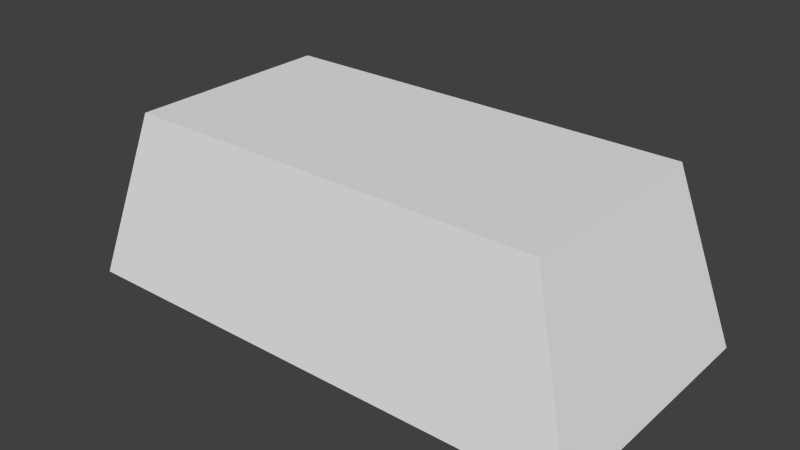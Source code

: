 # Source: ingot.blend  (saved by Blender 2.71.0; exported with 4.5.12 LTS)
import bpy
from mathutils import Matrix  # noqa: F401  (used for matrix-valued properties, if any)

bpy.ops.wm.read_factory_settings(use_empty=True)
scene = bpy.context.scene
scene.name = 'Scene'

# ---- collections
col_collection_1 = bpy.data.collections.new('Collection 1'); scene.collection.children.link(col_collection_1)

# ---- materials (node trees are filled in below, after node groups)
mat_material = bpy.data.materials.new('Material')
mat_material.alpha_threshold = 0.0
mat_material.use_transparent_shadow = False
mat_material.roughness = 0.5
mat_material.line_color = (0.0, 0.0, 0.0, 1.0)

# ---- material node trees

# ---- world
world_world = bpy.data.worlds.new('World'); scene.world = world_world
world_world.color = (0.05088, 0.05088, 0.05088)
world_world.use_sun_shadow = False
world_world.sun_shadow_jitter_overblur = 0.0
world_world.cycles.sampling_method = 'MANUAL'
world_world.cycles.sample_map_resolution = 256

# ---- meshes
me_cube = bpy.data.meshes.new('Cube')
me_cube.from_pydata([(1.0, 0.4972, 0.0), (1.0, -0.4972, 0.0), (-1.0, -0.4972, 0.0), (-1.0, 0.4972, 0.0), (0.805, 0.4002, 0.6536), (0.805, -0.4002, 0.6536), (-0.805, -0.4002, 0.6536), (-0.805, 0.4002, 0.6536)], [], [(0, 1, 2, 3), (4, 7, 6, 5), (0, 4, 5, 1), (1, 5, 6, 2), (2, 6, 7, 3), (4, 0, 3, 7)])
_ca = me_cube.color_attributes.new('Col', 'BYTE_COLOR', 'CORNER')
_ca.data.foreach_set('color', [0.7454, 0.7454, 0.7454, 1.0, 0.7454, 0.7454, 0.7454, 1.0, 0.7454, 0.7454, 0.7454, 1.0, 0.7454, 0.7454, 0.7454, 1.0, 0.6795, 0.7305, 0.5711, 1.0, 0.8963, 0.8388, 0.9647, 1.0, 0.9131, 0.8308, 1.0, 1.0, 0.7231, 0.7084, 0.7379, 1.0, 0.6795, 0.7305, 0.5711, 1.0, 0.6795, 0.7305, 0.5711, 1.0, 0.7231, 0.7084, 0.7379, 1.0, 0.6795, 0.7305, 0.5711, 1.0, 0.6795, 0.7305, 0.5711, 1.0, 0.7084, 0.6724, 0.7379, 1.0, 0.9131, 0.8308, 1.0, 1.0, 0.9301, 1.0, 0.8714, 1.0, 0.9131, 0.8308, 1.0, 1.0, 0.9131, 0.8308, 1.0, 1.0, 0.8714, 0.8148, 0.9387, 1.0, 0.9131, 0.8308, 1.0, 1.0, 0.6795, 0.7305, 0.5711, 1.0, 0.6795, 0.7305, 0.5711, 1.0, 0.6795, 0.7305, 0.5711, 1.0, 0.7454, 0.7454, 0.7454, 1.0])
me_cube.materials.append(mat_material)
me_cube.use_remesh_preserve_volume = False
me_cube.use_remesh_preserve_attributes = False
me_cube.use_mirror_vertex_groups = False
me_cube.update()

# ---- objects
ob_cube = bpy.data.objects.new('Cube', me_cube)

# ---- transforms, parenting, visibility, modifiers, constraints
ob_cube.location = (0.0, 0.0, 0.0)
ob_cube.lock_rotations_4d = False
ob_cube.empty_display_type = 'ARROWS'
ob_cube.lineart.crease_threshold = 0.0

# ---- collection membership
col_collection_1.objects.link(ob_cube)

# ---- scene / render settings (as saved in the file)
scene.frame_start = 1; scene.frame_end = 250; scene.frame_set(1)
scene.render.engine = 'BLENDER_EEVEE_NEXT'
scene.render.resolution_percentage = 50
scene.render.dither_intensity = 0.0
scene.cycles.use_denoising = False
scene.cycles.samples = 10
scene.cycles.sampling_pattern = 'TABULATED_SOBOL'
scene.cycles.light_sampling_threshold = 0.0
scene.cycles.use_adaptive_sampling = False
scene.cycles.use_light_tree = False
scene.cycles.blur_glossy = 0.0
scene.cycles.volume_bounces = 1
scene.cycles.pixel_filter_type = 'GAUSSIAN'
scene.cycles.sample_clamp_indirect = 0.0
scene.view_settings.view_transform = 'Standard'
bpy.context.view_layer.update()

# ---- added for rendering (the .blend has no active camera and no usable light): camera, sun
cam_auto = bpy.data.cameras.new('AutoCamera')
cam_auto.lens = 50.0
cam_auto.sensor_width = 36.0
cam_auto.clip_end = 1000.0
ob_auto_camera = bpy.data.objects.new('AutoCamera', cam_auto)
scene.collection.objects.link(ob_auto_camera)
ob_auto_camera.location = (2.1532, -2.58384, 2.04935)
ob_auto_camera.rotation_euler = (1.09748, -7.21219e-08, 0.694738)
scene.camera = ob_auto_camera
light_auto_sun = bpy.data.lights.new('AutoSun', 'SUN')
light_auto_sun.energy = 3.0
light_auto_sun.angle = 0.0523599
ob_auto_sun = bpy.data.objects.new('AutoSun', light_auto_sun)
scene.collection.objects.link(ob_auto_sun)
ob_auto_sun.rotation_euler = (0.872665, 0.174533, 0.523599)
bpy.context.view_layer.update()
